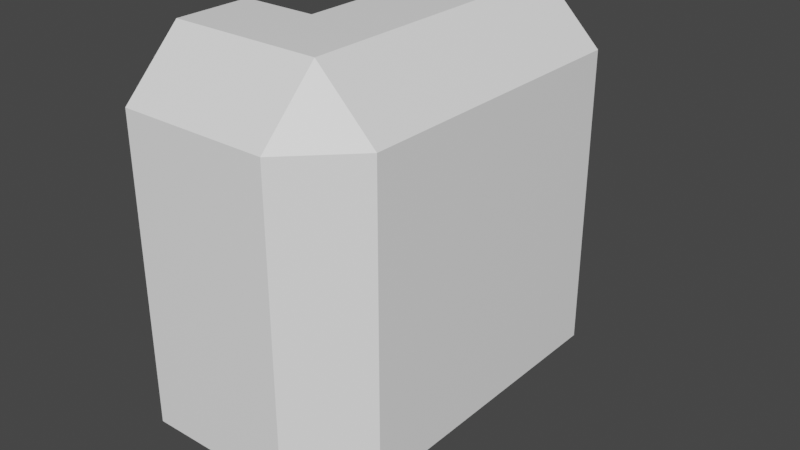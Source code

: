 # Source: SlicedLeft.blend  (saved by Blender 2.91.10; exported with 4.5.12 LTS)
import bpy
from mathutils import Matrix  # noqa: F401  (used for matrix-valued properties, if any)

bpy.ops.wm.read_factory_settings(use_empty=True)
scene = bpy.context.scene
scene.name = 'Scene'

# ---- collections
col_collection = bpy.data.collections.new('Collection'); scene.collection.children.link(col_collection)

# ---- materials (node trees are filled in below, after node groups)
mat_base_001 = bpy.data.materials.new('Base.001')
mat_base_001.alpha_threshold = 0.0
mat_base_001.use_transparent_shadow = False
mat_base_001.line_color = (0.0, 0.0, 0.0, 1.0)
mat_highligh_001 = bpy.data.materials.new('Highligh.001')
mat_highligh_001.use_transparent_shadow = False
mat_edges_001 = bpy.data.materials.new('Edges.001')
mat_edges_001.use_transparent_shadow = False

# ---- material node trees
mat_base_001.use_nodes = True; mat_base_001.node_tree.nodes.clear()
_N = mat_base_001.node_tree.nodes; _L = mat_base_001.node_tree.links
n0 = _N.new('ShaderNodeOutputMaterial'); n0.name = 'Material Output'; n0.location = (300, 300)
n1 = _N.new('ShaderNodeBsdfPrincipled'); n1.name = 'Principled BSDF'; n1.location = (10, 300)
n1.distribution = 'GGX'
n1.subsurface_method = 'BURLEY'
n1.inputs[0].default_value = (1.0, 1.0, 1.0, 1.0)
n1.inputs[2].default_value = 0.4
n1.inputs[3].default_value = 1.45
n1.inputs[27].default_value = (0.0, 0.0, 0.0, 1.0)
n1.inputs[28].default_value = 1.0
_L.new(n1.outputs[0], n0.inputs[0])
n0.is_active_output = True
mat_highligh_001.use_nodes = True; mat_highligh_001.node_tree.nodes.clear()
_N = mat_highligh_001.node_tree.nodes; _L = mat_highligh_001.node_tree.links
n0 = _N.new('ShaderNodeBsdfPrincipled'); n0.name = 'Principled BSDF'; n0.location = (10, 300)
n0.distribution = 'GGX'
n0.subsurface_method = 'BURLEY'
n0.inputs[0].default_value = (1.0, 1.0, 1.0, 1.0)
n0.inputs[3].default_value = 1.45
n0.inputs[27].default_value = (0.0, 0.0, 0.0, 1.0)
n0.inputs[28].default_value = 1.0
n1 = _N.new('ShaderNodeOutputMaterial'); n1.name = 'Material Output'; n1.location = (300, 300)
_L.new(n0.outputs[0], n1.inputs[0])
n1.is_active_output = True
mat_edges_001.use_nodes = True; mat_edges_001.node_tree.nodes.clear()
_N = mat_edges_001.node_tree.nodes; _L = mat_edges_001.node_tree.links
n0 = _N.new('ShaderNodeBsdfPrincipled'); n0.name = 'Principled BSDF'; n0.location = (10, 300)
n0.distribution = 'GGX'
n0.subsurface_method = 'BURLEY'
n0.inputs[0].default_value = (1.0, 1.0, 1.0, 1.0)
n0.inputs[3].default_value = 1.45
n0.inputs[27].default_value = (0.0, 0.0, 0.0, 1.0)
n0.inputs[28].default_value = 1.0
n1 = _N.new('ShaderNodeOutputMaterial'); n1.name = 'Material Output'; n1.location = (300, 300)
_L.new(n0.outputs[0], n1.inputs[0])
n1.is_active_output = True

# ---- world
world_world = bpy.data.worlds.new('World'); scene.world = world_world
world_world.use_nodes = True; world_world.node_tree.nodes.clear()
_N = world_world.node_tree.nodes; _L = world_world.node_tree.links
n0 = _N.new('ShaderNodeOutputWorld'); n0.name = 'World Output'; n0.location = (300, 300)
n1 = _N.new('ShaderNodeBackground'); n1.name = 'Background'; n1.location = (10, 300)
n1.inputs[0].default_value = (0.05088, 0.05088, 0.05088, 1.0)
_L.new(n1.outputs[0], n0.inputs[0])
n0.is_active_output = True
world_world.color = (0.05088, 0.05088, 0.05088)
world_world.use_sun_shadow = False
world_world.sun_shadow_jitter_overblur = 0.0

# ---- meshes
me_cube_001 = bpy.data.meshes.new('Cube.001')
me_cube_001.from_pydata([(1.0, 0.722, -0.722), (0.722, 0.722, -1.0), (0.722, 1.0, -0.722), (0.722, 1.0, 0.722), (0.3581, 0.3581, 1.0), (1.0, 0.722, 0.722), (0.722, -1.0, -0.722), (0.722, -0.722, -1.0), (1.0, -0.722, -0.722), (1.0, -0.722, 0.722), (0.3581, -0.3581, 1.0), (0.722, -1.0, 0.722), (0.722, 0.722, 1.0), (0.722, -0.722, 1.0), (0.3581, 0.3581, 0.7743), (0.3581, -0.3581, 0.7743), (0.0, -0.722, -1.0), (0.0, 0.722, -1.0), (0.0, 1.0, 0.722), (0.0, 1.0, -0.722), (0.0, -1.0, -0.722), (0.0, -1.0, 0.722), (0.0, -0.722, 1.0), (0.0, -0.3581, 0.7743), (0.0, -0.3581, 1.0), (0.0, 0.3581, 1.0), (0.0, 0.722, 1.0), (0.0, 0.3581, 0.7743)], [], [(0, 1, 2), (3, 12, 5), (6, 7, 8), (9, 13, 11), (0, 8, 7, 1), (9, 5, 12, 13), (5, 0, 2, 3), (8, 9, 11, 6), (0, 5, 9, 8), (4, 10, 13, 12), (10, 4, 14, 15), (23, 27, 25, 26, 18, 19, 17, 16, 20, 21, 22, 24), (21, 11, 13, 22), (26, 12, 3, 18), (20, 6, 11, 21), (3, 2, 19, 18), (17, 1, 7, 16), (7, 6, 20, 16), (19, 2, 1, 17), (13, 10, 24, 22), (25, 4, 12, 26), (23, 15, 14, 27), (27, 14, 4, 25), (24, 10, 15, 23)])
me_cube_001.polygons.foreach_set('material_index', [2, 2, 2, 2, 0, 0, 0, 0, 0, 0, 1, 0, 0, 0, 0, 0, 0, 0, 0, 0, 0, 1, 1, 1])
_uv = me_cube_001.uv_layers.new(name='UVMap')
_uv.uv.foreach_set('vector', [0.3403, 0.5347, 0.3403, 0.5, 0.375, 0.5347, 0.4097, 0.75, 0.375, 0.7847, 0.375, 0.7847, 0.4097, 0.2153, 0.4097, 0.25, 0.375, 0.2153, 0.1597, 0.7153, 0.1597, 0.75, 0.125, 0.7153, 0.3403, 0.5347, 0.1597, 0.5347, 0.1597, 0.5, 0.3403, 0.5, 0.1597, 0.7153, 0.3403, 0.7153, 0.3403, 0.75, 0.1597, 0.75, 0.3403, 0.7153, 0.3403, 0.5347, 0.4097, 0.5347, 0.4097, 0.7153, 0.1597, 0.5347, 0.1597, 0.7153, 0.125, 0.7153, 0.125, 0.5347, 0.3403, 0.5347, 0.3403, 0.7153, 0.1597, 0.7153, 0.1597, 0.5347, 0.4552, 0.8302, 0.4552, 0.9198, 0.4097, 0.9653, 0.4097, 0.7847, 0.4552, 0.9198, 0.4552, 0.8302, 0.4552, 0.8302, 0.4552, 0.9198, 0.5968, 0.6698, 0.5968, 0.5802, 0.625, 0.5802, 0.625, 0.5347, 0.5903, 0.5, 0.4097, 0.5, 0.375, 0.5347, 0.375, 0.7153, 0.4097, 0.75, 0.5903, 0.75, 0.625, 0.7153, 0.625, 0.6698, 0.5, 0.03475, 0.4097, 0.03475, 0.4097, 0.0, 0.5, 0.0, 0.5, 0.7847, 0.4097, 0.7847, 0.4097, 0.7153, 0.5, 0.7153, 0.5, 0.2153, 0.4097, 0.2153, 0.4097, 0.03475, 0.5, 0.03475, 0.4097, 0.7153, 0.4097, 0.5347, 0.5, 0.5347, 0.5, 0.7153, 0.5, 0.4653, 0.4097, 0.4653, 0.4097, 0.2847, 0.5, 0.2847, 0.4097, 0.2847, 0.4097, 0.2153, 0.5, 0.2153, 0.5, 0.2847, 0.5, 0.5347, 0.4097, 0.5347, 0.4097, 0.4653, 0.5, 0.4653, 0.4097, 0.9653, 0.4552, 0.9198, 0.5, 0.9198, 0.5, 0.9653, 0.5, 0.8302, 0.4552, 0.8302, 0.4097, 0.7847, 0.5, 0.7847, 0.5, 0.9198, 0.4552, 0.9198, 0.4552, 0.8302, 0.5, 0.8302, 0.5, 0.8302, 0.4552, 0.8302, 0.4552, 0.8302, 0.5, 0.8302, 0.5, 0.9198, 0.4552, 0.9198, 0.4552, 0.9198, 0.5, 0.9198])
me_cube_001.materials.append(mat_base_001)
me_cube_001.materials.append(mat_highligh_001)
me_cube_001.materials.append(mat_edges_001)
me_cube_001.use_remesh_preserve_volume = False
me_cube_001.use_remesh_preserve_attributes = False
me_cube_001.use_mirror_vertex_groups = False
me_cube_001.update()

# ---- objects
ob_sliced_left = bpy.data.objects.new('Sliced Left', me_cube_001)

# ---- transforms, parenting, visibility, modifiers, constraints
ob_sliced_left.location = (0.0, 0.0, 0.0)
ob_sliced_left.lock_rotations_4d = False
ob_sliced_left.empty_display_type = 'ARROWS'
ob_sliced_left.lineart.crease_threshold = 0.0

# ---- collection membership
col_collection.objects.link(ob_sliced_left)

# ---- scene / render settings (as saved in the file)
scene.frame_start = 1; scene.frame_end = 250; scene.frame_set(1)
scene.render.engine = 'BLENDER_EEVEE_NEXT'
scene.cycles.use_denoising = False
scene.cycles.samples = 128
scene.cycles.sampling_pattern = 'TABULATED_SOBOL'
scene.cycles.use_adaptive_sampling = False
scene.cycles.use_light_tree = False
scene.view_settings.view_transform = 'Filmic'
bpy.context.view_layer.update()

# ---- added for rendering (the .blend has no active camera and no usable light): camera, sun
cam_auto = bpy.data.cameras.new('AutoCamera')
cam_auto.lens = 50.0
cam_auto.sensor_width = 36.0
cam_auto.clip_end = 1000.0
ob_auto_camera = bpy.data.objects.new('AutoCamera', cam_auto)
scene.collection.objects.link(ob_auto_camera)
ob_auto_camera.location = (3.27567, -3.33081, 2.22054)
ob_auto_camera.rotation_euler = (1.09748, -7.21219e-08, 0.694738)
scene.camera = ob_auto_camera
light_auto_sun = bpy.data.lights.new('AutoSun', 'SUN')
light_auto_sun.energy = 3.0
light_auto_sun.angle = 0.0523599
ob_auto_sun = bpy.data.objects.new('AutoSun', light_auto_sun)
scene.collection.objects.link(ob_auto_sun)
ob_auto_sun.rotation_euler = (0.872665, 0.174533, 0.523599)
bpy.context.view_layer.update()

